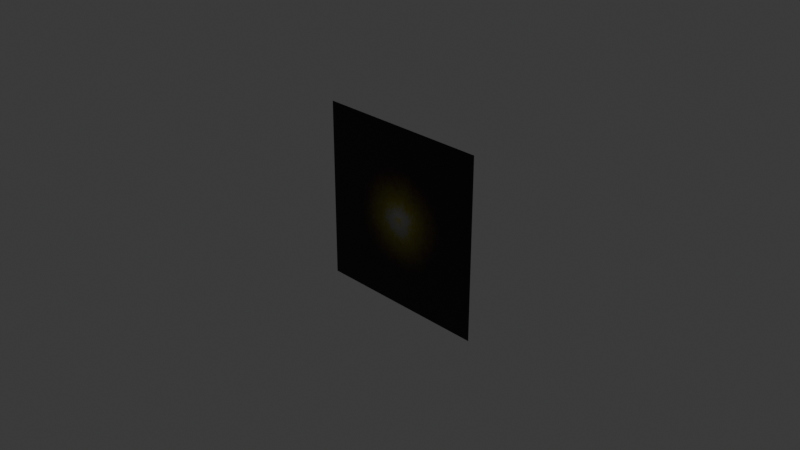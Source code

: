 # Source: quad-explosion.blend  (saved by Blender 4.0.36; exported with 4.5.12 LTS)
import bpy
from mathutils import Matrix  # noqa: F401  (used for matrix-valued properties, if any)

bpy.ops.wm.read_factory_settings(use_empty=True)
scene = bpy.context.scene
scene.name = 'Scene'

# ---- collections
col_collection = bpy.data.collections.new('Collection'); scene.collection.children.link(col_collection)

# ---- images (referenced by path relative to the original .blend; pixels are not part of the script)
import os
ASSET_DIR = os.environ.get("B2B_ASSET_DIR", "")  # directory of the original .blend (textures are referenced by path, not embedded)
HERE = os.path.dirname(os.path.abspath(__file__))  # packed textures are extracted next to this script under _unpacked/

def load_image(name, relpath, width, height, colorspace="sRGB"):
    """Load a texture the original file referenced (path relative to the .blend, or extracted next to this script)."""
    p = next((c for c in (os.path.join(HERE, relpath), os.path.join(ASSET_DIR, relpath)) if relpath and os.path.exists(c)), "")
    if p:
        img = bpy.data.images.load(p, check_existing=True)
        img.name = name
    else:  # same state as the original file: an image datablock whose file is absent (Cycles renders it pink)
        img = bpy.data.images.new(name, width, height)
        img.source = "FILE"
        img.filepath = "//" + (relpath or name)
    img.colorspace_settings.name = colorspace
    return img
img_albedo = load_image('Albedo', '_unpacked/Albedo.047ef81d.png', 1024, 1024, 'sRGB')

# ---- materials (node trees are filled in below, after node groups)
mat_material = bpy.data.materials.new('Material')
mat_material.alpha_threshold = 0.0
mat_material.preview_render_type = 'FLAT'
mat_material.use_preview_world = True
mat_material.roughness = 0.5
mat_material.line_color = (0.0, 0.0, 0.0, 1.0)

# ---- material node trees
mat_material.use_nodes = True; mat_material.node_tree.nodes.clear()
_N = mat_material.node_tree.nodes; _L = mat_material.node_tree.links
n0 = _N.new('ShaderNodeOutputMaterial'); n0.name = 'Material Output'; n0.location = (616, 300)
n1 = _N.new('ShaderNodeTexWave'); n1.name = 'Wave Texture'; n1.location = (-644, 395)
n1.wave_type = 'RINGS'
n1.rings_direction = 'SPHERICAL'
n1.inputs[1].default_value = -0.2
n1.inputs[2].default_value = 1.8
n1.inputs[3].default_value = 15.0
n1.inputs[4].default_value = 0.4
n1.inputs[5].default_value = 1.0
n1.inputs[6].default_value = -22.2
n2 = _N.new('ShaderNodeTexCoord'); n2.name = 'Texture Coordinate'; n2.location = (-847, 418)
n3 = _N.new('ShaderNodeMix'); n3.name = 'Mix.001'; n3.location = (-468, 464)
n3.width = 136
n3.data_type = 'RGBA'
n3.blend_type = 'BURN'
n3.clamp_result = True
n3.inputs[0].default_value = 1.0
n3.inputs[7].default_value = (0.5, 0.4897, 0.03399, 1.0)
n4 = _N.new('ShaderNodeVectorMath'); n4.name = 'Vector Math'; n4.location = (-381, -8)
n4.operation = 'MULTIPLY'
n4.inputs[1].default_value = (1.3, 1.3, -2.6)
n5 = _N.new('ShaderNodeTexCoord'); n5.name = 'Texture Coordinate.001'; n5.location = (-601, -29)
n6 = _N.new('ShaderNodeMix'); n6.name = 'Mix'; n6.location = (-264, 328)
n6.data_type = 'RGBA'
n6.blend_type = 'BURN'
n6.inputs[7].default_value = (0.5, 0.005283, 0.00796, 1.0)
n7 = _N.new('ShaderNodeTexGradient'); n7.name = 'Gradient Texture'; n7.location = (-186, 39)
n7.gradient_type = 'SPHERICAL'
n8 = _N.new('ShaderNodeRGBToBW'); n8.name = 'RGB to BW'; n8.location = (24, 207)
n9 = _N.new('ShaderNodeBsdfPrincipled'); n9.name = 'Principled BSDF'; n9.location = (353, 325)
n9.inputs[2].default_value = 0.4909
n9.inputs[3].default_value = 1.45
n10 = _N.new('ShaderNodeTexImage'); n10.name = 'Image Texture'; n10.location = (117, -74)
n10.image = img_albedo
_L.new(n9.outputs[0], n0.inputs[0])
_L.new(n1.outputs[0], n3.inputs[6])
_L.new(n3.outputs[2], n6.inputs[6])
_L.new(n2.outputs[3], n1.inputs[0])
_L.new(n4.outputs[0], n7.inputs[0])
_L.new(n5.outputs[3], n4.inputs[0])
_L.new(n7.outputs[0], n8.inputs[0])
_L.new(n10.outputs[0], n9.inputs[0])
n0.is_active_output = True

# ---- world
world_world = bpy.data.worlds.new('World'); scene.world = world_world
world_world.use_nodes = True; world_world.node_tree.nodes.clear()
_N = world_world.node_tree.nodes; _L = world_world.node_tree.links
n0 = _N.new('ShaderNodeOutputWorld'); n0.name = 'World Output'; n0.location = (300, 300)
n1 = _N.new('ShaderNodeBackground'); n1.name = 'Background'; n1.location = (10, 300)
n1.inputs[0].default_value = (0.05088, 0.05088, 0.05088, 1.0)
_L.new(n1.outputs[0], n0.inputs[0])
n0.is_active_output = True
world_world.color = (0.05088, 0.05088, 0.05088)
world_world.use_sun_shadow = False
world_world.sun_shadow_jitter_overblur = 0.0

# ---- cameras
cam_camera = bpy.data.cameras.new('Camera')
cam_camera.clip_end = 100.0
cam_camera.ortho_scale = 7.314

# ---- lights
light_light = bpy.data.lights.new('Light', 'POINT')
light_light.transmission_factor = 0.0
light_light.use_soft_falloff = False
light_light.energy = 1000.0
light_light.shadow_soft_size = 0.1
light_light.shadow_maximum_resolution = 0.006
light_light.use_absolute_resolution = True

# ---- meshes
me_plane = bpy.data.meshes.new('Plane')
me_plane.from_pydata([(-1.0, 4.371e-08, -1.0), (1.0, 4.371e-08, -1.0), (-1.0, -4.371e-08, 1.0), (1.0, -4.371e-08, 1.0)], [], [(0, 1, 3, 2)])
_uv = me_plane.uv_layers.new(name='UVMap')
_uv.uv.foreach_set('vector', [0.7947, 0.7947, 0.2053, 0.7947, 0.2053, 0.2053, 0.7947, 0.2053])
me_plane.materials.append(mat_material)
me_plane.update()

# ---- objects
ob_light = bpy.data.objects.new('Light', light_light)
ob_camera = bpy.data.objects.new('Camera', cam_camera)
ob_plane = bpy.data.objects.new('Plane', me_plane)

# ---- transforms, parenting, visibility, modifiers, constraints
ob_light.location = (4.076, 1.005, 5.904)
ob_light.rotation_euler = (0.6503, 0.05522, 1.866)
ob_light.lock_rotations_4d = False
ob_light.empty_display_type = 'ARROWS'
ob_light.color = (0.0, 0.0, 0.0, 0.0)
ob_light.lineart.crease_threshold = 0.0
ob_camera.location = (7.359, -6.926, 4.958)
ob_camera.rotation_euler = (1.109, 0.0, 0.8149)
ob_camera.lock_rotations_4d = False
ob_camera.empty_display_type = 'ARROWS'
ob_camera.color = (0.0, 0.0, 0.0, 0.0)
ob_camera.display_type = 'WIRE'
ob_camera.lineart.crease_threshold = 0.0
ob_plane.location = (0.0, 0.0, 0.0)

# ---- collection membership
col_collection.objects.link(ob_light)
col_collection.objects.link(ob_camera)
col_collection.objects.link(ob_plane)

# ---- scene / render settings (as saved in the file)
scene.camera = ob_camera
scene.frame_start = 1; scene.frame_end = 250; scene.frame_set(1)
scene.render.engine = 'CYCLES'
scene.cycles.sampling_pattern = 'TABULATED_SOBOL'
bpy.context.view_layer.update()
